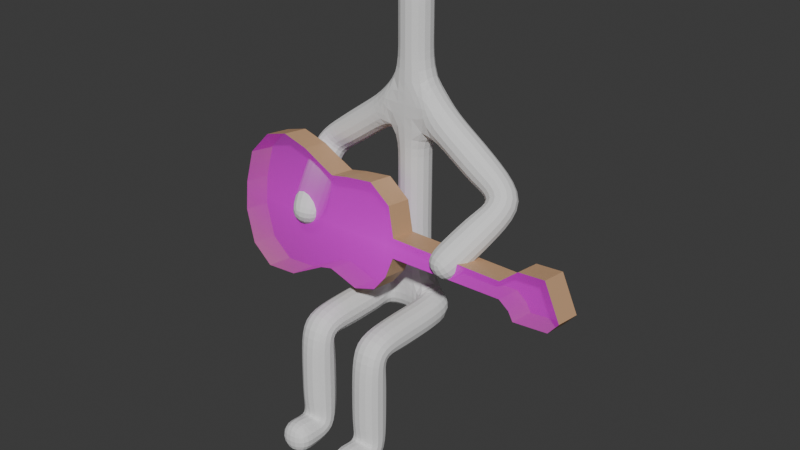 # Source: AlecGuitar.blend  (saved by Blender 4.0.36; exported with 4.5.12 LTS)
import bpy
from mathutils import Matrix  # noqa: F401  (used for matrix-valued properties, if any)

bpy.ops.wm.read_factory_settings(use_empty=True)
scene = bpy.context.scene
scene.name = 'Scene'

# ---- collections
col_collection = bpy.data.collections.new('Collection'); scene.collection.children.link(col_collection)

# ---- images (referenced by path relative to the original .blend; pixels are not part of the script)
import os
ASSET_DIR = os.environ.get("B2B_ASSET_DIR", "")  # directory of the original .blend (textures are referenced by path, not embedded)
HERE = os.path.dirname(os.path.abspath(__file__))  # packed textures are extracted next to this script under _unpacked/

def load_image(name, relpath, width, height, colorspace="sRGB"):
    """Load a texture the original file referenced (path relative to the .blend, or extracted next to this script)."""
    p = next((c for c in (os.path.join(HERE, relpath), os.path.join(ASSET_DIR, relpath)) if relpath and os.path.exists(c)), "")
    if p:
        img = bpy.data.images.load(p, check_existing=True)
        img.name = name
    else:  # same state as the original file: an image datablock whose file is absent (Cycles renders it pink)
        img = bpy.data.images.new(name, width, height)
        img.source = "FILE"
        img.filepath = "//" + (relpath or name)
    img.colorspace_settings.name = colorspace
    return img
img_guitar_transparent_png_clip_art_png = load_image('Guitar_Transparent_PNG_Clip_Art.png', 'Guitar_Transparent_PNG_Clip_Art.png', 1024, 1024, 'sRGB')

# ---- materials (node trees are filled in below, after node groups)
mat_guitar_transparent_png_clip_art = bpy.data.materials.new('Guitar_Transparent_PNG_Clip_Art')
mat_guitar_transparent_png_clip_art.surface_render_method = 'BLENDED'
mat_guitar_transparent_png_clip_art.blend_method = 'BLEND'
mat_material_001 = bpy.data.materials.new('Material.001')
mat_material_001.use_transparent_shadow = False

# ---- material node trees
mat_guitar_transparent_png_clip_art.use_nodes = True; mat_guitar_transparent_png_clip_art.node_tree.nodes.clear()
_N = mat_guitar_transparent_png_clip_art.node_tree.nodes; _L = mat_guitar_transparent_png_clip_art.node_tree.links
n0 = _N.new('ShaderNodeOutputMaterial'); n0.name = 'Material Output'; n0.location = (268, 188)
n1 = _N.new('ShaderNodeTexImage'); n1.name = 'Image Texture'; n1.location = (-232, 188)
n1.image = img_guitar_transparent_png_clip_art_png
n1.extension = 'CLIP'
n2 = _N.new('ShaderNodeBsdfPrincipled'); n2.name = 'Principled BSDF'; n2.location = (-32, 188)
n2.inputs[3].default_value = 1.45
_L.new(n1.outputs[0], n2.inputs[0])
_L.new(n1.outputs[1], n2.inputs[4])
_L.new(n2.outputs[0], n0.inputs[0])
n0.is_active_output = True
mat_material_001.use_nodes = True; mat_material_001.node_tree.nodes.clear()
_N = mat_material_001.node_tree.nodes; _L = mat_material_001.node_tree.links
n0 = _N.new('ShaderNodeBsdfPrincipled'); n0.name = 'Principled BSDF'; n0.location = (10, 300)
n0.inputs[0].default_value = (0.624, 0.3763, 0.2122, 1.0)
n0.inputs[3].default_value = 1.45
n1 = _N.new('ShaderNodeOutputMaterial'); n1.name = 'Material Output'; n1.location = (300, 300)
_L.new(n0.outputs[0], n1.inputs[0])
n1.is_active_output = True

# ---- world
world_world = bpy.data.worlds.new('World'); scene.world = world_world
world_world.use_nodes = True; world_world.node_tree.nodes.clear()
_N = world_world.node_tree.nodes; _L = world_world.node_tree.links
n0 = _N.new('ShaderNodeOutputWorld'); n0.name = 'World Output'; n0.location = (300, 300)
n1 = _N.new('ShaderNodeBackground'); n1.name = 'Background'; n1.location = (10, 300)
n1.inputs[0].default_value = (0.05088, 0.05088, 0.05088, 1.0)
_L.new(n1.outputs[0], n0.inputs[0])
n0.is_active_output = True
world_world.color = (0.05088, 0.05088, 0.05088)
world_world.use_sun_shadow = False
world_world.sun_shadow_jitter_overblur = 0.0

# ---- meshes
me_plane = bpy.data.meshes.new('Plane')
me_plane.from_pydata([(0.0, -0.03235, 0.5409), (-0.4715, -0.03235, 0.5081), (-0.4715, -1.571, 0.5212), (-0.4715, -1.591, -1.103), (-0.4715, -2.243, -1.089), (0.0, -0.03235, 2.63), (0.0, -0.03235, 3.626), (-1.578, -0.03235, 2.483), (-1.144, -1.099, 1.686), (0.0, -0.03235, 5.344), (0.0, -0.03235, 3.874), (0.4715, -0.03235, 0.5081), (0.4715, -1.571, 0.5212), (0.4715, -1.591, -1.103), (0.4715, -2.243, -1.089), (1.578, -0.03235, 2.483), (1.144, -1.099, 1.686)], [(0, 1), (1, 2), (2, 3), (3, 4), (5, 0), (6, 5), (7, 6), (8, 7), (10, 9), (6, 10), (0, 11), (11, 12), (12, 13), (13, 14), (15, 6), (16, 15)], [])
_uv = me_plane.uv_layers.new(name='UVMap')
_uv.uv.foreach_set('vector', [])
me_plane.update()
me_guitar_transparent_png_clip_art = bpy.data.meshes.new('Guitar_Transparent_PNG_Clip_Art')
me_guitar_transparent_png_clip_art.from_pydata([(0.02542, 0.5, 0.0), (0.1397, -0.4511, 0.0), (0.1852, -0.3886, 0.0), (0.1798, -0.3011, 0.0), (0.1285, -0.2045, 0.0), (0.1205, -0.1707, 0.0), (0.1458, -0.08556, 0.0), (0.127, -0.02478, 0.0), (0.08434, 0.007643, 0.0), (0.02714, 0.02563, 0.0), (0.02206, 0.3392, 0.0), (0.04097, 0.3673, 0.0), (0.0631, 0.3826, 0.0), (0.05609, 0.4747, 0.0), (-0.06347, 0.4501, 0.0), (-0.0591, 0.3798, 0.0), (-0.021, 0.3342, 0.0), (-0.02386, 0.02179, 0.0), (-0.1013, -0.0007413, 0.0), (-0.1444, -0.06282, 0.0), (-0.1357, -0.1386, 0.0), (-0.1264, -0.1873, 0.0), (-0.1454, -0.2294, 0.0), (-0.172, -0.2845, 0.0), (-0.1915, -0.3571, 0.0), (-0.1745, -0.42, 0.0), (-0.113, -0.474, 0.0), (-0.02506, -0.4882, 0.0), (0.05314, -0.4852, 0.0), (0.1397, -0.4511, 0.07463), (0.1852, -0.3886, 0.07463), (0.1798, -0.3011, 0.07463), (0.1285, -0.2045, 0.07463), (0.1205, -0.1707, 0.07463), (0.1458, -0.08556, 0.07463), (0.127, -0.02478, 0.07463), (0.08434, 0.007643, 0.07463), (0.02714, 0.02563, 0.07463), (0.02206, 0.3392, 0.07463), (0.04097, 0.3673, 0.07463), (0.0631, 0.3826, 0.07463), (0.05609, 0.4747, 0.07463), (0.02542, 0.5, 0.07463), (-0.06347, 0.4501, 0.07463), (-0.0591, 0.3798, 0.07463), (-0.021, 0.3342, 0.07463), (-0.02386, 0.02179, 0.07463), (-0.1013, -0.0007413, 0.07463), (-0.1444, -0.06282, 0.07463), (-0.1357, -0.1386, 0.07463), (-0.1264, -0.1873, 0.07463), (-0.1454, -0.2294, 0.07463), (-0.172, -0.2845, 0.07463), (-0.1915, -0.3571, 0.07463), (-0.1745, -0.42, 0.07463), (-0.113, -0.474, 0.07463), (-0.02506, -0.4882, 0.07463), (0.05314, -0.4852, 0.07463)], [], [(1, 28, 27, 26, 25, 24, 23, 22, 21, 20, 19, 18, 17, 16, 15, 14, 0, 13, 12, 11, 10, 9, 8, 7, 6, 5, 4, 3, 2), (2, 3, 31, 30), (53, 54, 55, 56, 57, 29, 30, 31, 32, 33, 34, 35, 36, 37, 38, 39, 40, 41, 42, 43, 44, 45, 46, 47, 48, 49, 50, 51, 52), (28, 1, 29, 57), (15, 16, 45, 44), (3, 4, 32, 31), (16, 17, 46, 45), (4, 5, 33, 32), (17, 18, 47, 46), (5, 6, 34, 33), (18, 19, 48, 47), (6, 7, 35, 34), (19, 20, 49, 48), (7, 8, 36, 35), (20, 21, 50, 49), (8, 9, 37, 36), (21, 22, 51, 50), (9, 10, 38, 37), (22, 23, 52, 51), (10, 11, 39, 38), (23, 24, 53, 52), (11, 12, 40, 39), (24, 25, 54, 53), (12, 13, 41, 40), (25, 26, 55, 54), (13, 0, 42, 41), (26, 27, 56, 55), (0, 14, 43, 42), (1, 2, 30, 29), (27, 28, 57, 56), (14, 15, 44, 43)])
me_guitar_transparent_png_clip_art.polygons.foreach_set('material_index', [0, 1, 0, 1, 1, 1, 1, 1, 1, 1, 1, 1, 1, 1, 1, 1, 1, 1, 1, 1, 1, 1, 1, 1, 1, 1, 1, 1, 1, 1, 1])
_uv = me_guitar_transparent_png_clip_art.uv_layers.new(name='UVMap')
_uv.uv.foreach_set('vector', [0.8381, 0.04886, 0.6286, 0.01481, 0.4394, 0.01177, 0.2266, 0.02603, 0.07775, 0.08004, 0.03654, 0.1429, 0.08379, 0.2155, 0.1482, 0.2706, 0.1941, 0.3127, 0.1717, 0.3614, 0.1506, 0.4372, 0.255, 0.4993, 0.4423, 0.5218, 0.4492, 0.8342, 0.357, 0.8798, 0.3464, 0.9501, 0.5615, 1.0, 0.6357, 0.9747, 0.6527, 0.8826, 0.5991, 0.8673, 0.5534, 0.8392, 0.5657, 0.5256, 0.7041, 0.5076, 0.8072, 0.4752, 0.8529, 0.4144, 0.7915, 0.3293, 0.8109, 0.2955, 0.9352, 0.1989, 0.9482, 0.1114, 0.9482, 0.1114, 0.9352, 0.1989, 0.9352, 0.1989, 0.9482, 0.1114, 0.03654, 0.1429, 0.07775, 0.08004, 0.2266, 0.02603, 0.4394, 0.01177, 0.6286, 0.01481, 0.8381, 0.04886, 0.9482, 0.1114, 0.9352, 0.1989, 0.8109, 0.2955, 0.7915, 0.3293, 0.8529, 0.4144, 0.8072, 0.4752, 0.7041, 0.5076, 0.5657, 0.5256, 0.5534, 0.8392, 0.5991, 0.8673, 0.6527, 0.8826, 0.6357, 0.9747, 0.5615, 1.0, 0.3464, 0.9501, 0.357, 0.8798, 0.4492, 0.8342, 0.4423, 0.5218, 0.255, 0.4993, 0.1506, 0.4372, 0.1717, 0.3614, 0.1941, 0.3127, 0.1482, 0.2706, 0.08379, 0.2155, 0.6286, 0.01481, 0.8381, 0.04886, 0.8381, 0.04886, 0.6286, 0.01481, 0.357, 0.8798, 0.4492, 0.8342, 0.4492, 0.8342, 0.357, 0.8798, 0.9352, 0.1989, 0.8109, 0.2955, 0.8109, 0.2955, 0.9352, 0.1989, 0.4492, 0.8342, 0.4423, 0.5218, 0.4423, 0.5218, 0.4492, 0.8342, 0.8109, 0.2955, 0.7915, 0.3293, 0.7915, 0.3293, 0.8109, 0.2955, 0.4423, 0.5218, 0.255, 0.4993, 0.255, 0.4993, 0.4423, 0.5218, 0.7915, 0.3293, 0.8529, 0.4144, 0.8529, 0.4144, 0.7915, 0.3293, 0.255, 0.4993, 0.1506, 0.4372, 0.1506, 0.4372, 0.255, 0.4993, 0.8529, 0.4144, 0.8072, 0.4752, 0.8072, 0.4752, 0.8529, 0.4144, 0.1506, 0.4372, 0.1717, 0.3614, 0.1717, 0.3614, 0.1506, 0.4372, 0.8072, 0.4752, 0.7041, 0.5076, 0.7041, 0.5076, 0.8072, 0.4752, 0.1717, 0.3614, 0.1941, 0.3127, 0.1941, 0.3127, 0.1717, 0.3614, 0.7041, 0.5076, 0.5657, 0.5256, 0.5657, 0.5256, 0.7041, 0.5076, 0.1941, 0.3127, 0.1482, 0.2706, 0.1482, 0.2706, 0.1941, 0.3127, 0.5657, 0.5256, 0.5534, 0.8392, 0.5534, 0.8392, 0.5657, 0.5256, 0.1482, 0.2706, 0.08379, 0.2155, 0.08379, 0.2155, 0.1482, 0.2706, 0.5534, 0.8392, 0.5991, 0.8673, 0.5991, 0.8673, 0.5534, 0.8392, 0.08379, 0.2155, 0.03654, 0.1429, 0.03654, 0.1429, 0.08379, 0.2155, 0.5991, 0.8673, 0.6527, 0.8826, 0.6527, 0.8826, 0.5991, 0.8673, 0.03654, 0.1429, 0.07775, 0.08004, 0.07775, 0.08004, 0.03654, 0.1429, 0.6527, 0.8826, 0.6357, 0.9747, 0.6357, 0.9747, 0.6527, 0.8826, 0.07775, 0.08004, 0.2266, 0.02603, 0.2266, 0.02603, 0.07775, 0.08004, 0.6357, 0.9747, 0.5615, 1.0, 0.5615, 1.0, 0.6357, 0.9747, 0.2266, 0.02603, 0.4394, 0.01177, 0.4394, 0.01177, 0.2266, 0.02603, 0.5615, 1.0, 0.3464, 0.9501, 0.3464, 0.9501, 0.5615, 1.0, 0.8381, 0.04886, 0.9482, 0.1114, 0.9482, 0.1114, 0.8381, 0.04886, 0.4394, 0.01177, 0.6286, 0.01481, 0.6286, 0.01481, 0.4394, 0.01177, 0.3464, 0.9501, 0.357, 0.8798, 0.357, 0.8798, 0.3464, 0.9501])
me_guitar_transparent_png_clip_art.materials.append(mat_guitar_transparent_png_clip_art)
me_guitar_transparent_png_clip_art.materials.append(mat_material_001)
me_guitar_transparent_png_clip_art.update()
arm_armature = bpy.data.armatures.new('Armature')  # bones are not reproduced

# ---- objects
ob_plane = bpy.data.objects.new('Plane', me_plane)
ob_guitar_transparent_png_clip_art = bpy.data.objects.new('Guitar_Transparent_PNG_Clip_Art', me_guitar_transparent_png_clip_art)
ob_armature = bpy.data.objects.new('Armature', arm_armature)

# ---- transforms, parenting, visibility, modifiers, constraints
ob_plane.location = (0.0, 0.0, 0.0)
_vg = ob_plane.vertex_groups.new(name='Bone.00')
_vg.add([0, 1], 1.0, 'REPLACE')
_vg = ob_plane.vertex_groups.new(name='Bone.01')
_vg.add([1, 2], 1.0, 'REPLACE')
_vg = ob_plane.vertex_groups.new(name='Bone.02')
_vg.add([2, 3], 1.0, 'REPLACE')
_vg = ob_plane.vertex_groups.new(name='Bone.03')
_vg.add([3, 4], 1.0, 'REPLACE')
_vg = ob_plane.vertex_groups.new(name='Bone.04')
_vg.add([0, 5], 1.0, 'REPLACE')
_vg = ob_plane.vertex_groups.new(name='Bone.05')
_vg.add([5, 6], 1.0, 'REPLACE')
_vg = ob_plane.vertex_groups.new(name='Bone.06')
_vg.add([6, 7], 1.0, 'REPLACE')
_vg = ob_plane.vertex_groups.new(name='Bone.07')
_vg.add([7, 8], 1.0, 'REPLACE')
_vg = ob_plane.vertex_groups.new(name='Bone.09')
_vg.add([6, 10], 1.0, 'REPLACE')
_vg = ob_plane.vertex_groups.new(name='Bone.08')
_vg.add([9, 10], 1.0, 'REPLACE')
_vg = ob_plane.vertex_groups.new(name='Bone.14')
_vg.add([6, 15], 1.0, 'REPLACE')
_vg = ob_plane.vertex_groups.new(name='Bone.15')
_vg.add([15, 16], 1.0, 'REPLACE')
_vg = ob_plane.vertex_groups.new(name='Bone.10')
_vg.add([0, 11], 1.0, 'REPLACE')
_vg = ob_plane.vertex_groups.new(name='Bone.11')
_vg.add([11, 12], 1.0, 'REPLACE')
_vg = ob_plane.vertex_groups.new(name='Bone.12')
_vg.add([12, 13], 1.0, 'REPLACE')
_vg = ob_plane.vertex_groups.new(name='Bone.13')
_vg.add([13, 14], 1.0, 'REPLACE')
_m = ob_plane.modifiers.new('Skin', 'SKIN')
_m = ob_plane.modifiers.new('Armature', 'ARMATURE')
_m.object = ob_armature
_m.use_deform_preserve_volume = True
_m = ob_plane.modifiers.new('Subdivision', 'SUBSURF')
ob_guitar_transparent_png_clip_art.location = (0.2631, -0.5758, 1.731)
ob_guitar_transparent_png_clip_art.rotation_euler = (0.0, 1.44, -1.571)
ob_guitar_transparent_png_clip_art.scale = (5.474, 5.474, 5.474)
ob_armature.location = (0.0, 0.0, 0.0)
ob_armature.show_in_front = True

# ---- collection membership
col_collection.objects.link(ob_plane)
col_collection.objects.link(ob_guitar_transparent_png_clip_art)
col_collection.objects.link(ob_armature)

# ---- scene / render settings (as saved in the file)
scene.frame_start = 1; scene.frame_end = 20; scene.frame_set(2)
scene.render.engine = 'BLENDER_EEVEE_NEXT'
scene.cycles.sampling_pattern = 'TABULATED_SOBOL'
bpy.context.view_layer.update()

# ---- added for rendering (the .blend has no active camera and no usable light): camera, sun
cam_auto = bpy.data.cameras.new('AutoCamera')
cam_auto.lens = 50.0
cam_auto.sensor_width = 36.0
cam_auto.clip_end = 1000.0
ob_auto_camera = bpy.data.objects.new('AutoCamera', cam_auto)
scene.collection.objects.link(ob_auto_camera)
ob_auto_camera.location = (8.75418, -10.8695, 8.75888)
ob_auto_camera.rotation_euler = (1.09748, -7.21219e-08, 0.694738)
scene.camera = ob_auto_camera
light_auto_sun = bpy.data.lights.new('AutoSun', 'SUN')
light_auto_sun.energy = 3.0
light_auto_sun.angle = 0.0523599
ob_auto_sun = bpy.data.objects.new('AutoSun', light_auto_sun)
scene.collection.objects.link(ob_auto_sun)
ob_auto_sun.rotation_euler = (0.872665, 0.174533, 0.523599)
bpy.context.view_layer.update()
